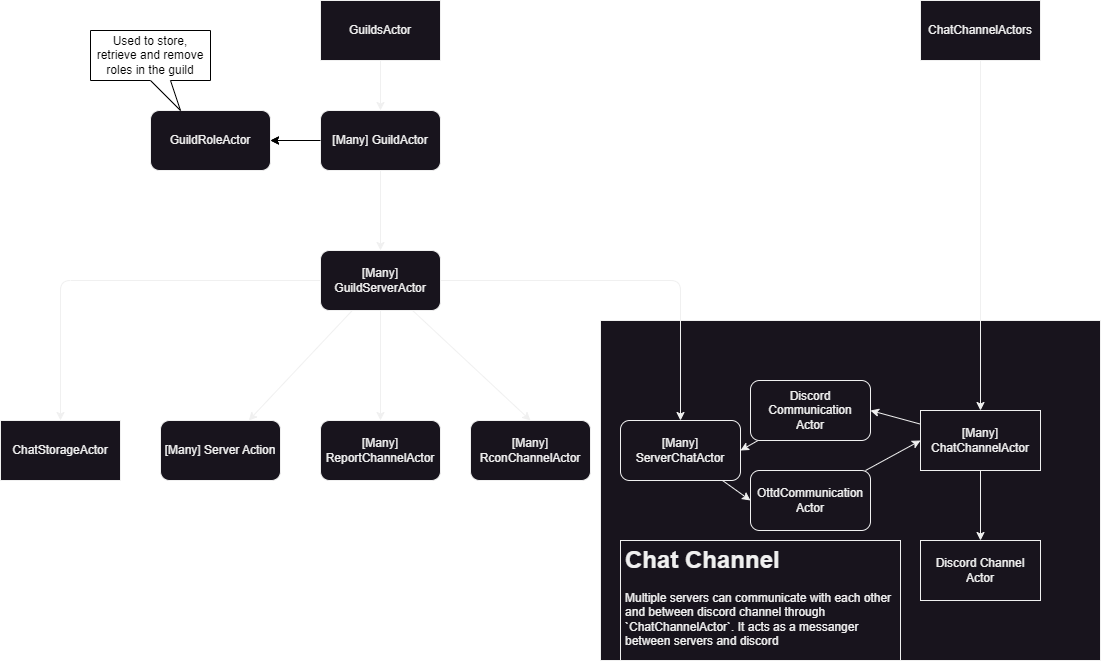

The diagram above was exported from draw.io. Its source (the exported page's mxGraphModel, read from the mxfile embedded in the PNG):
<mxGraphModel dx="827" dy="684" grid="1" gridSize="10" guides="1" tooltips="1" connect="1" arrows="1" fold="1" page="1" pageScale="1" pageWidth="850" pageHeight="1100" math="0" shadow="0">
  <root>
    <mxCell id="0" />
    <mxCell id="1" parent="0" />
    <mxCell id="74" value="" style="rounded=0;whiteSpace=wrap;html=1;strokeColor=#f0f0f0;fillColor=#18141D;" parent="1" vertex="1">
      <mxGeometry x="600" y="420" width="500" height="340" as="geometry" />
    </mxCell>
    <mxCell id="26" value="" style="edgeStyle=none;html=1;strokeColor=#F0F0F0;" parent="1" source="2" target="25" edge="1">
      <mxGeometry relative="1" as="geometry" />
    </mxCell>
    <mxCell id="77" style="edgeStyle=none;html=1;entryX=1;entryY=0.5;entryDx=0;entryDy=0;" edge="1" parent="1" source="2" target="76">
      <mxGeometry relative="1" as="geometry" />
    </mxCell>
    <mxCell id="2" value="[Many] GuildActor" style="rounded=1;whiteSpace=wrap;html=1;strokeColor=#f0f0f0;fillColor=#18141D;fontColor=#F0F0F0;" parent="1" vertex="1">
      <mxGeometry x="320" y="210" width="120" height="60" as="geometry" />
    </mxCell>
    <mxCell id="18" style="edgeStyle=none;html=1;entryX=0.5;entryY=0;entryDx=0;entryDy=0;fontSize=12;strokeColor=#F0F0F0;" parent="1" source="17" target="2" edge="1">
      <mxGeometry relative="1" as="geometry" />
    </mxCell>
    <mxCell id="17" value="GuildsActor" style="rounded=0;whiteSpace=wrap;html=1;fontSize=12;strokeColor=#f0f0f0;fillColor=#18141D;fontColor=#F0F0F0;" parent="1" vertex="1">
      <mxGeometry x="320" y="100" width="120" height="60" as="geometry" />
    </mxCell>
    <mxCell id="28" value="" style="edgeStyle=none;html=1;strokeColor=#F0F0F0;" parent="1" source="25" target="27" edge="1">
      <mxGeometry relative="1" as="geometry" />
    </mxCell>
    <mxCell id="31" style="edgeStyle=none;html=1;entryX=0.5;entryY=0;entryDx=0;entryDy=0;exitX=1;exitY=0.5;exitDx=0;exitDy=0;strokeColor=#F0F0F0;" parent="1" source="25" target="30" edge="1">
      <mxGeometry relative="1" as="geometry">
        <Array as="points">
          <mxPoint x="680" y="380" />
        </Array>
      </mxGeometry>
    </mxCell>
    <mxCell id="71" style="edgeStyle=none;html=1;entryX=0.5;entryY=0;entryDx=0;entryDy=0;endArrow=classic;endFill=1;strokeColor=#F0F0F0;" parent="1" source="25" target="69" edge="1">
      <mxGeometry relative="1" as="geometry">
        <Array as="points">
          <mxPoint x="60" y="380" />
        </Array>
      </mxGeometry>
    </mxCell>
    <mxCell id="72" style="edgeStyle=none;html=1;entryX=0.5;entryY=0;entryDx=0;entryDy=0;endArrow=classic;endFill=1;strokeColor=#F0F0F0;" parent="1" source="25" target="65" edge="1">
      <mxGeometry relative="1" as="geometry" />
    </mxCell>
    <mxCell id="73" style="edgeStyle=none;html=1;entryX=0.5;entryY=0;entryDx=0;entryDy=0;strokeColor=#F0F0F0;" parent="1" source="25" target="63" edge="1">
      <mxGeometry relative="1" as="geometry" />
    </mxCell>
    <mxCell id="25" value="[Many] GuildServerActor" style="rounded=1;whiteSpace=wrap;html=1;strokeColor=#f0f0f0;fillColor=#18141D;fontColor=#F0F0F0;" parent="1" vertex="1">
      <mxGeometry x="320" y="350" width="120" height="60" as="geometry" />
    </mxCell>
    <mxCell id="27" value="[Many] Server Action" style="rounded=1;whiteSpace=wrap;html=1;strokeColor=#f0f0f0;fillColor=#18141D;fontColor=#F0F0F0;" parent="1" vertex="1">
      <mxGeometry x="160" y="520" width="120" height="60" as="geometry" />
    </mxCell>
    <mxCell id="50" style="edgeStyle=none;html=1;entryX=0;entryY=0.5;entryDx=0;entryDy=0;strokeColor=#F0F0F0;" parent="1" source="30" target="41" edge="1">
      <mxGeometry relative="1" as="geometry" />
    </mxCell>
    <mxCell id="30" value="[Many] ServerChatActor" style="rounded=1;whiteSpace=wrap;html=1;strokeColor=#f0f0f0;fillColor=#18141D;fontColor=#F0F0F0;" parent="1" vertex="1">
      <mxGeometry x="620" y="520" width="120" height="60" as="geometry" />
    </mxCell>
    <mxCell id="62" style="edgeStyle=none;html=1;entryX=1;entryY=0.5;entryDx=0;entryDy=0;strokeColor=#F0F0F0;" parent="1" source="37" target="30" edge="1">
      <mxGeometry relative="1" as="geometry" />
    </mxCell>
    <mxCell id="37" value="Discord Communication&lt;br&gt;Actor" style="rounded=1;whiteSpace=wrap;html=1;strokeColor=#f0f0f0;fillColor=#18141D;fontColor=#F0F0F0;" parent="1" vertex="1">
      <mxGeometry x="750" y="480" width="120" height="60" as="geometry" />
    </mxCell>
    <mxCell id="60" style="edgeStyle=none;html=1;entryX=0;entryY=0.5;entryDx=0;entryDy=0;strokeColor=#F0F0F0;" parent="1" source="41" target="55" edge="1">
      <mxGeometry relative="1" as="geometry" />
    </mxCell>
    <mxCell id="41" value="OttdCommunication&lt;br&gt;Actor" style="rounded=1;whiteSpace=wrap;html=1;strokeColor=#f0f0f0;fillColor=#18141D;fontColor=#F0F0F0;" parent="1" vertex="1">
      <mxGeometry x="750" y="570" width="120" height="60" as="geometry" />
    </mxCell>
    <mxCell id="56" value="" style="edgeStyle=none;html=1;strokeColor=#F0F0F0;" parent="1" source="53" target="55" edge="1">
      <mxGeometry relative="1" as="geometry" />
    </mxCell>
    <mxCell id="53" value="ChatChannelActors" style="rounded=0;whiteSpace=wrap;html=1;fontSize=12;strokeColor=#f0f0f0;fillColor=#18141D;fontColor=#F0F0F0;" parent="1" vertex="1">
      <mxGeometry x="920" y="100" width="120" height="60" as="geometry" />
    </mxCell>
    <mxCell id="58" value="" style="edgeStyle=none;html=1;strokeColor=#F0F0F0;" parent="1" source="55" target="57" edge="1">
      <mxGeometry relative="1" as="geometry" />
    </mxCell>
    <mxCell id="61" style="edgeStyle=none;html=1;entryX=1;entryY=0.5;entryDx=0;entryDy=0;strokeColor=#F0F0F0;" parent="1" source="55" target="37" edge="1">
      <mxGeometry relative="1" as="geometry" />
    </mxCell>
    <mxCell id="55" value="[Many] ChatChannelActor" style="rounded=0;whiteSpace=wrap;html=1;fontSize=12;strokeColor=#f0f0f0;fillColor=#18141D;fontColor=#F0F0F0;" parent="1" vertex="1">
      <mxGeometry x="920" y="510" width="120" height="60" as="geometry" />
    </mxCell>
    <mxCell id="57" value="Discord Channel Actor" style="rounded=0;whiteSpace=wrap;html=1;fontSize=12;strokeColor=#f0f0f0;fillColor=#18141D;fontColor=#F0F0F0;" parent="1" vertex="1">
      <mxGeometry x="920" y="640" width="120" height="60" as="geometry" />
    </mxCell>
    <mxCell id="63" value="[Many]&lt;br&gt;RconChannelActor" style="rounded=1;whiteSpace=wrap;html=1;strokeColor=#f0f0f0;fillColor=#18141D;fontColor=#F0F0F0;" parent="1" vertex="1">
      <mxGeometry x="470" y="520" width="120" height="60" as="geometry" />
    </mxCell>
    <mxCell id="65" value="[Many]&lt;br&gt;ReportChannelActor" style="rounded=1;whiteSpace=wrap;html=1;strokeColor=#f0f0f0;fillColor=#18141D;fontColor=#F0F0F0;" parent="1" vertex="1">
      <mxGeometry x="320" y="520" width="120" height="60" as="geometry" />
    </mxCell>
    <mxCell id="69" value="ChatStorageActor" style="rounded=0;whiteSpace=wrap;html=1;fontSize=12;strokeColor=#f0f0f0;fillColor=#18141D;fontColor=#F0F0F0;" parent="1" vertex="1">
      <mxGeometry y="520" width="120" height="60" as="geometry" />
    </mxCell>
    <mxCell id="75" value="&lt;h1&gt;Chat Channel&lt;/h1&gt;&lt;p&gt;Multiple servers can communicate with each other and between discord channel through `ChatChannelActor`. It acts as a messanger between servers and discord&lt;/p&gt;" style="text;html=1;strokeColor=#f0f0f0;fillColor=#18141D;spacing=5;spacingTop=-20;whiteSpace=wrap;overflow=hidden;rounded=0;fontColor=#F0F0F0;" parent="1" vertex="1">
      <mxGeometry x="620" y="640" width="280" height="120" as="geometry" />
    </mxCell>
    <mxCell id="76" value="GuildRoleActor" style="rounded=1;whiteSpace=wrap;html=1;strokeColor=#f0f0f0;fillColor=#18141D;fontColor=#F0F0F0;" vertex="1" parent="1">
      <mxGeometry x="150" y="210" width="120" height="60" as="geometry" />
    </mxCell>
    <mxCell id="80" value="" style="edgeStyle=none;html=1;" edge="1" parent="1" source="2" target="76">
      <mxGeometry relative="1" as="geometry" />
    </mxCell>
    <mxCell id="82" value="&lt;span style=&quot;text-align: left;&quot;&gt;Used to store, retrieve and remove roles in the guild&lt;/span&gt;" style="shape=callout;whiteSpace=wrap;html=1;perimeter=calloutPerimeter;fontSize=12;position2=0.75;" vertex="1" parent="1">
      <mxGeometry x="90" y="130" width="120" height="80" as="geometry" />
    </mxCell>
  </root>
</mxGraphModel>